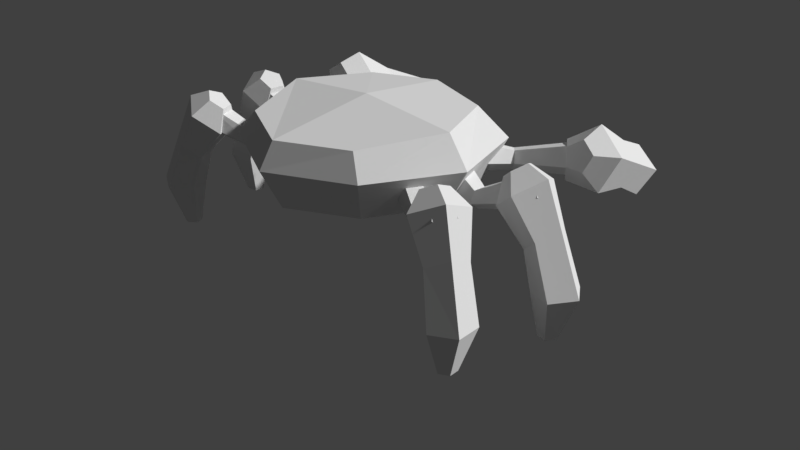 # Source: crab.blend  (saved by Blender 2.78.0; exported with 4.5.12 LTS)
import bpy
from mathutils import Matrix  # noqa: F401  (used for matrix-valued properties, if any)

bpy.ops.wm.read_factory_settings(use_empty=True)
scene = bpy.context.scene
scene.name = 'Scene'

# ---- collections
col_collection_1 = bpy.data.collections.new('Collection 1'); scene.collection.children.link(col_collection_1)

# ---- materials (node trees are filled in below, after node groups)
mat_crab = bpy.data.materials.new('crab')
mat_crab.alpha_threshold = 0.0
mat_crab.use_transparent_shadow = False
mat_crab.roughness = 0.5
mat_crab.line_color = (0.0, 0.0, 0.0, 1.0)

# ---- material node trees

# ---- world
world_world = bpy.data.worlds.new('World'); scene.world = world_world
world_world.color = (0.05088, 0.05088, 0.05088)
world_world.use_sun_shadow = False
world_world.sun_shadow_jitter_overblur = 0.0
world_world.cycles.sampling_method = 'MANUAL'

# ---- cameras
cam_camera = bpy.data.cameras.new('Camera')
cam_camera.clip_end = 100.0
cam_camera.lens = 35.0
cam_camera.sensor_width = 32.0
cam_camera.sensor_height = 18.0
cam_camera.ortho_scale = 7.314
cam_camera.dof.focus_distance = 0.0
cam_camera.dof.aperture_fstop = 128.0

# ---- meshes
me_cube = bpy.data.meshes.new('Cube')
me_cube.from_pydata([(1.053, -0.9307, 1.116), (0.8922, 0.8922, 1.116), (0.8922, 0.9776, 1.939), (1.333, -2.384e-07, 1.116), (1.359, -2.384e-07, 2.024), (1.257, -1.136, 1.643), (1.097, 1.097, 1.643), (1.638, -2.384e-07, 1.643), (0.9301, -0.9307, 2.009), (0.7548, -1.482, 1.405), (0.82, -1.316, 1.384), (0.7544, -1.15, 1.404), (0.5964, -1.082, 1.454), (0.6323, -1.482, 1.294), (0.6468, -1.317, 1.226), (0.6319, -1.151, 1.293), (0.4743, -1.482, 1.344), (0.4234, -1.317, 1.297), (0.4739, -1.151, 1.343), (0.4389, -1.482, 1.506), (0.3732, -1.316, 1.526), (0.4385, -1.15, 1.505), (0.5969, -1.551, 1.456), (0.5614, -1.481, 1.618), (0.5465, -1.315, 1.684), (0.561, -1.15, 1.616), (0.7193, -1.481, 1.567), (0.7699, -1.315, 1.613), (0.719, -1.15, 1.566), (1.081, 0.3583, 1.292), (1.453, 0.5603, 1.146), (1.208, 0.2131, 1.422), (1.521, 0.4485, 1.241), (1.234, 0.3089, 1.633), (1.507, 0.4973, 1.394), (1.123, 0.5134, 1.633), (1.429, 0.6393, 1.394), (1.029, 0.5439, 1.422), (1.396, 0.6782, 1.241), (2.223, 0.9787, 1.423), (2.257, 0.7588, 1.555), (2.112, 0.7708, 1.769), (1.988, 0.9981, 1.769), (2.057, 1.127, 1.555), (2.316, 1.029, 1.549), (2.338, 0.8868, 1.635), (2.244, 0.8946, 1.773), (2.164, 1.042, 1.773), (2.209, 1.125, 1.635), (2.29, 1.015, 1.807), (2.483, 1.12, 1.304), (1.96, 1.221, 1.653), (2.247, 1.269, 1.19), (1.749, 0.9595, 1.402), (2.098, 1.082, 1.007), (1.949, 0.5916, 1.402), (2.242, 0.8172, 1.007), (2.283, 0.6258, 1.653), (2.479, 0.8404, 1.19), (2.749, 1.264, 0.6033), (2.446, 1.41, 0.5819), (2.216, 1.166, 0.5473), (2.377, 0.8705, 0.5473), (2.706, 0.9311, 0.5819), (2.54, 1.151, 0.01267), (2.418, 1.21, 0.003997), (2.324, 1.111, -0.01004), (2.39, 0.9914, -0.01004), (2.523, 1.016, 0.003997), (2.047, 0.8829, 1.899), (1.889, 0.9817, 1.825), (1.788, 0.8565, 1.705), (1.884, 0.6804, 1.705), (2.044, 0.6968, 1.825), (0.9066, 0.2633, 1.457), (0.9726, 0.1879, 1.524), (0.9859, 0.2376, 1.633), (0.9282, 0.3438, 1.633), (0.8792, 0.3597, 1.524), (1.211, -0.2046, 1.292), (1.633, -0.1952, 1.146), (1.257, -0.3919, 1.422), (1.643, -0.3258, 1.241), (1.324, -0.3185, 1.633), (1.652, -0.2756, 1.394), (1.318, -0.08585, 1.633), (1.648, -0.1141, 1.394), (1.249, -0.01548, 1.422), (1.637, -0.06436, 1.241), (2.51, -0.1757, 1.423), (2.439, -0.3867, 1.555), (2.315, -0.3094, 1.769), (2.309, -0.05076, 1.769), (2.43, 0.0319, 1.555), (2.616, -0.1733, 1.549), (2.57, -0.31, 1.635), (2.49, -0.26, 1.773), (2.486, -0.09242, 1.773), (2.564, -0.03889, 1.635), (2.585, -0.174, 1.807), (2.805, -0.1691, 1.304), (2.386, 0.1604, 1.653), (2.663, 0.07158, 1.19), (2.08, 0.02415, 1.402), (2.445, -0.02642, 1.007), (2.089, -0.3945, 1.402), (2.452, -0.3277, 1.007), (2.402, -0.517, 1.653), (2.674, -0.4159, 1.19), (3.108, -0.1624, 0.6033), (2.905, 0.1056, 0.5819), (2.589, -0.005537, 0.5473), (2.597, -0.3422, 0.5473), (2.917, -0.4391, 0.5819), (2.871, -0.1677, 0.01267), (2.788, -0.05904, 0.003997), (2.66, -0.1041, -0.01004), (2.663, -0.2406, -0.01004), (2.793, -0.2799, 0.003997), (2.309, -0.1802, 1.899), (2.214, -0.02013, 1.825), (2.067, -0.08534, 1.705), (2.072, -0.2857, 1.705), (2.221, -0.3443, 1.825), (1.012, -0.2091, 1.457), (1.036, -0.3063, 1.524), (1.07, -0.2682, 1.633), (1.068, -0.1474, 1.633), (1.031, -0.1109, 1.524), (0.9018, -0.9995, 1.336), (1.148, -1.368, 1.272), (0.9528, -1.001, 1.563), (1.168, -1.352, 1.432), (1.145, -0.8736, 1.595), (1.277, -1.234, 1.457), (1.212, -0.7927, 1.387), (1.324, -1.178, 1.313), (1.062, -0.8705, 1.227), (1.244, -1.261, 1.199), (1.983, -1.729, 1.403), (1.938, -1.663, 1.649), (1.986, -1.41, 1.674), (2.061, -1.32, 1.443), (2.059, -1.517, 1.276), (2.136, -1.708, 1.461), (2.107, -1.665, 1.621), (2.138, -1.501, 1.637), (2.187, -1.443, 1.487), (2.185, -1.571, 1.379), (2.524, -1.605, 1.621), (2.392, -2.179, 1.354), (2.363, -1.45, 1.181), (2.276, -2.071, 1.037), (1.871, -1.477, 1.181), (1.922, -2.095, 1.035), (1.728, -1.649, 1.621), (1.819, -2.218, 1.351), (2.131, -1.728, 1.892), (2.11, -2.27, 1.548), (2.207, -2.976, 0.9829), (2.106, -2.735, 0.6842), (1.757, -2.57, 0.7725), (1.642, -2.708, 1.126), (1.92, -2.958, 1.256), (1.559, -3.254, 0.6635), (1.533, -3.192, 0.5863), (1.443, -3.149, 0.6091), (1.413, -3.184, 0.7005), (1.485, -3.249, 0.7341), (2.332, -1.325, 1.668), (2.255, -1.251, 1.457), (2.02, -1.264, 1.457), (1.951, -1.346, 1.668), (2.144, -1.383, 1.797), (0.8398, -0.7598, 1.409), (0.8663, -0.7608, 1.527), (0.9659, -0.6944, 1.543), (1.001, -0.6524, 1.436), (0.923, -0.6928, 1.353), (1.722, -1.58, 1.33), (1.554, -1.83, 1.166), (1.741, -1.768, 1.511), (1.567, -1.966, 1.296), (1.928, -1.934, 1.435), (1.7, -2.087, 1.24), (2.024, -1.849, 1.208), (1.769, -2.026, 1.076), (1.896, -1.63, 1.143), (1.679, -1.867, 1.031), (1.323, -2.179, 0.939), (1.372, -2.278, 1.117), (1.576, -2.328, 1.11), (1.653, -2.259, 0.9272), (1.496, -2.167, 0.8215), (1.418, -2.554, 0.8386), (1.435, -2.59, 0.9034), (1.509, -2.609, 0.9008), (1.537, -2.584, 0.8343), (1.481, -2.55, 0.7959), (1.888, -1.573, 1.403), (1.897, -1.663, 1.489), (1.987, -1.742, 1.453), (2.032, -1.701, 1.344), (1.971, -1.597, 1.313), (-1.053, -0.9307, 1.116), (-0.8922, 0.8922, 1.116), (-0.8922, 0.9776, 1.939), (-1.333, -2.384e-07, 1.116), (-1.359, -2.384e-07, 2.024), (0.0, -1.195, 1.075), (0.0, 1.297, 1.075), (0.0, 1.371, 1.916), (0.0, 2.268e-07, 2.146), (0.0, -1.573e-07, 0.8336), (-1.257, -1.136, 1.643), (-1.097, 1.097, 1.643), (-1.638, -2.384e-07, 1.643), (0.0, 1.571, 1.602), (0.0, -1.469, 1.602), (0.0, -1.195, 2.057), (-0.9301, -0.9307, 2.009), (-0.7548, -1.482, 1.405), (-0.82, -1.316, 1.384), (-0.7544, -1.15, 1.404), (-0.5964, -1.082, 1.454), (-0.6323, -1.482, 1.294), (-0.6468, -1.317, 1.226), (-0.6319, -1.151, 1.293), (-0.4743, -1.482, 1.344), (-0.4234, -1.317, 1.297), (-0.4739, -1.151, 1.343), (-0.4389, -1.482, 1.506), (-0.3732, -1.316, 1.526), (-0.4385, -1.15, 1.505), (-0.5969, -1.551, 1.456), (-0.5614, -1.481, 1.618), (-0.5465, -1.315, 1.684), (-0.561, -1.15, 1.616), (-0.7193, -1.481, 1.567), (-0.7699, -1.315, 1.613), (-0.719, -1.15, 1.566), (-1.081, 0.3583, 1.292), (-1.453, 0.5603, 1.146), (-1.208, 0.2131, 1.422), (-1.521, 0.4485, 1.241), (-1.234, 0.3089, 1.633), (-1.507, 0.4973, 1.394), (-1.123, 0.5134, 1.633), (-1.429, 0.6393, 1.394), (-1.029, 0.5439, 1.422), (-1.396, 0.6782, 1.241), (-2.223, 0.9787, 1.423), (-2.257, 0.7588, 1.555), (-2.112, 0.7708, 1.769), (-1.988, 0.9981, 1.769), (-2.057, 1.127, 1.555), (-2.316, 1.029, 1.549), (-2.338, 0.8868, 1.635), (-2.244, 0.8946, 1.773), (-2.164, 1.042, 1.773), (-2.209, 1.125, 1.635), (-2.29, 1.015, 1.807), (-2.483, 1.12, 1.304), (-1.96, 1.221, 1.653), (-2.247, 1.269, 1.19), (-1.749, 0.9595, 1.402), (-2.098, 1.082, 1.007), (-1.949, 0.5916, 1.402), (-2.242, 0.8172, 1.007), (-2.283, 0.6258, 1.653), (-2.479, 0.8404, 1.19), (-2.749, 1.264, 0.6033), (-2.446, 1.41, 0.5819), (-2.216, 1.166, 0.5473), (-2.377, 0.8705, 0.5473), (-2.706, 0.9311, 0.5819), (-2.54, 1.151, 0.01267), (-2.418, 1.21, 0.003997), (-2.324, 1.111, -0.01004), (-2.39, 0.9914, -0.01004), (-2.523, 1.016, 0.003997), (-2.047, 0.8829, 1.899), (-1.889, 0.9817, 1.825), (-1.788, 0.8565, 1.705), (-1.884, 0.6804, 1.705), (-2.044, 0.6968, 1.825), (-0.9066, 0.2633, 1.457), (-0.9726, 0.1879, 1.524), (-0.9859, 0.2376, 1.633), (-0.9282, 0.3438, 1.633), (-0.8792, 0.3597, 1.524), (-1.211, -0.2046, 1.292), (-1.633, -0.1952, 1.146), (-1.257, -0.3919, 1.422), (-1.643, -0.3258, 1.241), (-1.324, -0.3185, 1.633), (-1.652, -0.2756, 1.394), (-1.318, -0.08585, 1.633), (-1.648, -0.1141, 1.394), (-1.249, -0.01548, 1.422), (-1.637, -0.06436, 1.241), (-2.51, -0.1757, 1.423), (-2.439, -0.3867, 1.555), (-2.315, -0.3094, 1.769), (-2.309, -0.05076, 1.769), (-2.43, 0.0319, 1.555), (-2.616, -0.1733, 1.549), (-2.57, -0.31, 1.635), (-2.49, -0.26, 1.773), (-2.486, -0.09242, 1.773), (-2.564, -0.03889, 1.635), (-2.585, -0.174, 1.807), (-2.805, -0.1691, 1.304), (-2.386, 0.1604, 1.653), (-2.663, 0.07158, 1.19), (-2.08, 0.02415, 1.402), (-2.445, -0.02642, 1.007), (-2.089, -0.3945, 1.402), (-2.452, -0.3277, 1.007), (-2.402, -0.517, 1.653), (-2.674, -0.4159, 1.19), (-3.108, -0.1624, 0.6033), (-2.905, 0.1056, 0.5819), (-2.589, -0.005537, 0.5473), (-2.597, -0.3422, 0.5473), (-2.917, -0.4391, 0.5819), (-2.871, -0.1677, 0.01267), (-2.788, -0.05904, 0.003997), (-2.66, -0.1041, -0.01004), (-2.663, -0.2406, -0.01004), (-2.793, -0.2799, 0.003997), (-2.309, -0.1802, 1.899), (-2.214, -0.02013, 1.825), (-2.067, -0.08534, 1.705), (-2.072, -0.2857, 1.705), (-2.221, -0.3443, 1.825), (-1.012, -0.2091, 1.457), (-1.036, -0.3063, 1.524), (-1.07, -0.2682, 1.633), (-1.068, -0.1474, 1.633), (-1.031, -0.1109, 1.524), (-0.9018, -0.9995, 1.336), (-1.148, -1.368, 1.272), (-0.9528, -1.001, 1.563), (-1.168, -1.352, 1.432), (-1.145, -0.8736, 1.595), (-1.277, -1.234, 1.457), (-1.212, -0.7927, 1.387), (-1.324, -1.178, 1.313), (-1.062, -0.8705, 1.227), (-1.244, -1.261, 1.199), (-1.983, -1.729, 1.403), (-1.938, -1.663, 1.649), (-1.986, -1.41, 1.674), (-2.061, -1.32, 1.443), (-2.059, -1.517, 1.276), (-2.136, -1.708, 1.461), (-2.107, -1.665, 1.621), (-2.138, -1.501, 1.637), (-2.187, -1.443, 1.487), (-2.185, -1.571, 1.379), (-2.524, -1.605, 1.621), (-2.392, -2.179, 1.354), (-2.363, -1.45, 1.181), (-2.276, -2.071, 1.037), (-1.871, -1.477, 1.181), (-1.922, -2.095, 1.035), (-1.728, -1.649, 1.621), (-1.819, -2.218, 1.351), (-2.131, -1.728, 1.892), (-2.11, -2.27, 1.548), (-2.207, -2.976, 0.9829), (-2.106, -2.735, 0.6842), (-1.757, -2.57, 0.7725), (-1.642, -2.708, 1.126), (-1.92, -2.958, 1.256), (-1.559, -3.254, 0.6635), (-1.533, -3.192, 0.5863), (-1.443, -3.149, 0.6091), (-1.413, -3.184, 0.7005), (-1.485, -3.249, 0.7341), (-2.332, -1.325, 1.668), (-2.255, -1.251, 1.457), (-2.02, -1.264, 1.457), (-1.951, -1.346, 1.668), (-2.144, -1.383, 1.797), (-0.8398, -0.7598, 1.409), (-0.8663, -0.7608, 1.527), (-0.9659, -0.6944, 1.543), (-1.001, -0.6524, 1.436), (-0.923, -0.6928, 1.353), (-1.722, -1.58, 1.33), (-1.554, -1.83, 1.166), (-1.741, -1.768, 1.511), (-1.567, -1.966, 1.296), (-1.928, -1.934, 1.435), (-1.7, -2.087, 1.24), (-2.024, -1.849, 1.208), (-1.769, -2.026, 1.076), (-1.896, -1.63, 1.143), (-1.679, -1.867, 1.031), (-1.323, -2.179, 0.939), (-1.372, -2.278, 1.117), (-1.576, -2.328, 1.11), (-1.653, -2.259, 0.9272), (-1.496, -2.167, 0.8215), (-1.418, -2.554, 0.8386), (-1.435, -2.59, 0.9034), (-1.509, -2.609, 0.9008), (-1.537, -2.584, 0.8343), (-1.481, -2.55, 0.7959), (-1.888, -1.573, 1.403), (-1.897, -1.663, 1.489), (-1.987, -1.742, 1.453), (-2.032, -1.701, 1.344), (-1.971, -1.597, 1.313)], [], [(217, 211, 2, 6), (7, 3, 1, 6), (5, 0, 3, 7), (0, 209, 213, 3), (8, 4, 212, 219), (5, 8, 219, 218), (4, 2, 211, 212), (3, 213, 210, 1), (0, 5, 218, 209), (8, 5, 7, 4), (4, 7, 6, 2), (210, 217, 6, 1), (12, 11, 15), (10, 9, 13, 14), (11, 10, 14, 15), (9, 22, 13), (14, 13, 16, 17), (15, 14, 17, 18), (13, 22, 16), (12, 15, 18), (12, 18, 21), (17, 16, 19, 20), (18, 17, 20, 21), (16, 22, 19), (12, 21, 25), (20, 19, 23, 24), (21, 20, 24, 25), (19, 22, 23), (12, 25, 28), (24, 23, 26, 27), (25, 24, 27, 28), (23, 22, 26), (12, 28, 11), (27, 26, 9, 10), (28, 27, 10, 11), (26, 22, 9), (29, 30, 32, 31), (31, 32, 34, 33), (33, 34, 36, 35), (35, 36, 38, 37), (37, 38, 30, 29), (34, 32, 40, 41), (30, 38, 43, 39), (36, 34, 41, 42), (32, 30, 39, 40), (38, 36, 42, 43), (41, 40, 45, 46), (39, 43, 48, 44), (42, 41, 46, 47), (40, 39, 44, 45), (43, 42, 47, 48), (44, 48, 47, 46, 45), (49, 50, 52, 51), (51, 52, 54, 53), (53, 54, 56, 55), (55, 56, 58, 57), (57, 58, 50, 49), (54, 52, 60, 61), (50, 58, 63, 59), (56, 54, 61, 62), (52, 50, 59, 60), (58, 56, 62, 63), (61, 60, 65, 66), (59, 63, 68, 64), (62, 61, 66, 67), (60, 59, 64, 65), (63, 62, 67, 68), (64, 68, 67, 66, 65), (55, 57, 73, 72), (70, 71, 72, 73, 69), (51, 53, 71, 70), (57, 49, 69, 73), (49, 51, 70, 69), (53, 55, 72, 71), (35, 37, 78, 77), (75, 76, 77, 78, 74), (31, 33, 76, 75), (37, 29, 74, 78), (29, 31, 75, 74), (33, 35, 77, 76), (79, 80, 82, 81), (81, 82, 84, 83), (83, 84, 86, 85), (85, 86, 88, 87), (87, 88, 80, 79), (84, 82, 90, 91), (80, 88, 93, 89), (86, 84, 91, 92), (82, 80, 89, 90), (88, 86, 92, 93), (91, 90, 95, 96), (89, 93, 98, 94), (92, 91, 96, 97), (90, 89, 94, 95), (93, 92, 97, 98), (94, 98, 97, 96, 95), (99, 100, 102, 101), (101, 102, 104, 103), (103, 104, 106, 105), (105, 106, 108, 107), (107, 108, 100, 99), (104, 102, 110, 111), (100, 108, 113, 109), (106, 104, 111, 112), (102, 100, 109, 110), (108, 106, 112, 113), (111, 110, 115, 116), (109, 113, 118, 114), (112, 111, 116, 117), (110, 109, 114, 115), (113, 112, 117, 118), (114, 118, 117, 116, 115), (105, 107, 123, 122), (120, 121, 122, 123, 119), (101, 103, 121, 120), (107, 99, 119, 123), (99, 101, 120, 119), (103, 105, 122, 121), (85, 87, 128, 127), (125, 126, 127, 128, 124), (81, 83, 126, 125), (87, 79, 124, 128), (79, 81, 125, 124), (83, 85, 127, 126), (129, 130, 132, 131), (131, 132, 134, 133), (133, 134, 136, 135), (135, 136, 138, 137), (137, 138, 130, 129), (134, 132, 140, 141), (130, 138, 143, 139), (136, 134, 141, 142), (132, 130, 139, 140), (138, 136, 142, 143), (141, 140, 145, 146), (139, 143, 148, 144), (142, 141, 146, 147), (140, 139, 144, 145), (143, 142, 147, 148), (144, 148, 147, 146, 145), (149, 150, 152, 151), (151, 152, 154, 153), (153, 154, 156, 155), (155, 156, 158, 157), (157, 158, 150, 149), (154, 152, 160, 161), (150, 158, 163, 159), (156, 154, 161, 162), (152, 150, 159, 160), (158, 156, 162, 163), (161, 160, 165, 166), (159, 163, 168, 164), (162, 161, 166, 167), (160, 159, 164, 165), (163, 162, 167, 168), (164, 168, 167, 166, 165), (155, 157, 173, 172), (170, 171, 172, 173, 169), (151, 153, 171, 170), (157, 149, 169, 173), (149, 151, 170, 169), (153, 155, 172, 171), (135, 137, 178, 177), (175, 176, 177, 178, 174), (131, 133, 176, 175), (137, 129, 174, 178), (129, 131, 175, 174), (133, 135, 177, 176), (179, 180, 182, 181), (181, 182, 184, 183), (183, 184, 186, 185), (185, 186, 188, 187), (187, 188, 180, 179), (184, 182, 190, 191), (180, 188, 193, 189), (186, 184, 191, 192), (182, 180, 189, 190), (188, 186, 192, 193), (191, 190, 195, 196), (189, 193, 198, 194), (192, 191, 196, 197), (190, 189, 194, 195), (193, 192, 197, 198), (194, 198, 197, 196, 195), (185, 187, 203, 202), (200, 201, 202, 203, 199), (181, 183, 201, 200), (187, 179, 199, 203), (179, 181, 200, 199), (183, 185, 202, 201), (217, 215, 206, 211), (216, 215, 205, 207), (214, 216, 207, 204), (204, 207, 213, 209), (220, 219, 212, 208), (214, 218, 219, 220), (208, 212, 211, 206), (207, 205, 210, 213), (204, 209, 218, 214), (220, 208, 216, 214), (208, 206, 215, 216), (210, 205, 215, 217), (224, 227, 223), (222, 226, 225, 221), (223, 227, 226, 222), (221, 225, 234), (226, 229, 228, 225), (227, 230, 229, 226), (225, 228, 234), (224, 230, 227), (224, 233, 230), (229, 232, 231, 228), (230, 233, 232, 229), (228, 231, 234), (224, 237, 233), (232, 236, 235, 231), (233, 237, 236, 232), (231, 235, 234), (224, 240, 237), (236, 239, 238, 235), (237, 240, 239, 236), (235, 238, 234), (224, 223, 240), (239, 222, 221, 238), (240, 223, 222, 239), (238, 221, 234), (241, 243, 244, 242), (243, 245, 246, 244), (245, 247, 248, 246), (247, 249, 250, 248), (249, 241, 242, 250), (246, 253, 252, 244), (242, 251, 255, 250), (248, 254, 253, 246), (244, 252, 251, 242), (250, 255, 254, 248), (253, 258, 257, 252), (251, 256, 260, 255), (254, 259, 258, 253), (252, 257, 256, 251), (255, 260, 259, 254), (256, 257, 258, 259, 260), (261, 263, 264, 262), (263, 265, 266, 264), (265, 267, 268, 266), (267, 269, 270, 268), (269, 261, 262, 270), (266, 273, 272, 264), (262, 271, 275, 270), (268, 274, 273, 266), (264, 272, 271, 262), (270, 275, 274, 268), (273, 278, 277, 272), (271, 276, 280, 275), (274, 279, 278, 273), (272, 277, 276, 271), (275, 280, 279, 274), (276, 277, 278, 279, 280), (267, 284, 285, 269), (282, 281, 285, 284, 283), (263, 282, 283, 265), (269, 285, 281, 261), (261, 281, 282, 263), (265, 283, 284, 267), (247, 289, 290, 249), (287, 286, 290, 289, 288), (243, 287, 288, 245), (249, 290, 286, 241), (241, 286, 287, 243), (245, 288, 289, 247), (291, 293, 294, 292), (293, 295, 296, 294), (295, 297, 298, 296), (297, 299, 300, 298), (299, 291, 292, 300), (296, 303, 302, 294), (292, 301, 305, 300), (298, 304, 303, 296), (294, 302, 301, 292), (300, 305, 304, 298), (303, 308, 307, 302), (301, 306, 310, 305), (304, 309, 308, 303), (302, 307, 306, 301), (305, 310, 309, 304), (306, 307, 308, 309, 310), (311, 313, 314, 312), (313, 315, 316, 314), (315, 317, 318, 316), (317, 319, 320, 318), (319, 311, 312, 320), (316, 323, 322, 314), (312, 321, 325, 320), (318, 324, 323, 316), (314, 322, 321, 312), (320, 325, 324, 318), (323, 328, 327, 322), (321, 326, 330, 325), (324, 329, 328, 323), (322, 327, 326, 321), (325, 330, 329, 324), (326, 327, 328, 329, 330), (317, 334, 335, 319), (332, 331, 335, 334, 333), (313, 332, 333, 315), (319, 335, 331, 311), (311, 331, 332, 313), (315, 333, 334, 317), (297, 339, 340, 299), (337, 336, 340, 339, 338), (293, 337, 338, 295), (299, 340, 336, 291), (291, 336, 337, 293), (295, 338, 339, 297), (341, 343, 344, 342), (343, 345, 346, 344), (345, 347, 348, 346), (347, 349, 350, 348), (349, 341, 342, 350), (346, 353, 352, 344), (342, 351, 355, 350), (348, 354, 353, 346), (344, 352, 351, 342), (350, 355, 354, 348), (353, 358, 357, 352), (351, 356, 360, 355), (354, 359, 358, 353), (352, 357, 356, 351), (355, 360, 359, 354), (356, 357, 358, 359, 360), (361, 363, 364, 362), (363, 365, 366, 364), (365, 367, 368, 366), (367, 369, 370, 368), (369, 361, 362, 370), (366, 373, 372, 364), (362, 371, 375, 370), (368, 374, 373, 366), (364, 372, 371, 362), (370, 375, 374, 368), (373, 378, 377, 372), (371, 376, 380, 375), (374, 379, 378, 373), (372, 377, 376, 371), (375, 380, 379, 374), (376, 377, 378, 379, 380), (367, 384, 385, 369), (382, 381, 385, 384, 383), (363, 382, 383, 365), (369, 385, 381, 361), (361, 381, 382, 363), (365, 383, 384, 367), (347, 389, 390, 349), (387, 386, 390, 389, 388), (343, 387, 388, 345), (349, 390, 386, 341), (341, 386, 387, 343), (345, 388, 389, 347), (391, 393, 394, 392), (393, 395, 396, 394), (395, 397, 398, 396), (397, 399, 400, 398), (399, 391, 392, 400), (396, 403, 402, 394), (392, 401, 405, 400), (398, 404, 403, 396), (394, 402, 401, 392), (400, 405, 404, 398), (403, 408, 407, 402), (401, 406, 410, 405), (404, 409, 408, 403), (402, 407, 406, 401), (405, 410, 409, 404), (406, 407, 408, 409, 410), (397, 414, 415, 399), (412, 411, 415, 414, 413), (393, 412, 413, 395), (399, 415, 411, 391), (391, 411, 412, 393), (395, 413, 414, 397)])
_uv = me_cube.uv_layers.new(name='UVMap')
_uv.uv.foreach_set('vector', [0.03928, 0.833, 0.03928, 0.9142, 0.2696, 0.9094, 0.3224, 0.833, 0.4622, 0.833, 0.3832, 0.6971, 0.2696, 0.6971, 0.3224, 0.833, 0.3638, 0.833, 0.311, 0.6971, 0.3832, 0.6971, 0.4622, 0.833, 0.311, 0.6971, 0.03928, 0.6971, 0.03928, 0.6347, 0.3832, 0.6971, 0.2793, 0.9276, 0.39, 0.9315, 0.03928, 0.9736, 0.04024, 0.9506, 0.3638, 0.833, 0.2793, 0.9276, 0.04024, 0.9506, 0.03928, 0.833, 0.39, 0.9315, 0.2696, 0.9094, 0.03928, 0.9142, 0.03928, 0.9736, 0.3832, 0.6971, 0.03928, 0.6347, 0.03928, 0.6971, 0.2696, 0.6971, 0.311, 0.6971, 0.3638, 0.833, 0.03928, 0.833, 0.03928, 0.6971, 0.2793, 0.9276, 0.3638, 0.833, 0.4622, 0.833, 0.39, 0.9315, 0.39, 0.9315, 0.4622, 0.833, 0.3224, 0.833, 0.2696, 0.9094, 0.03928, 0.6971, 0.03928, 0.833, 0.3224, 0.833, 0.2696, 0.6971, 0.584, 0.09887, 0.567, 0.08648, 0.5669, 0.05882, 0.5259, 0.08147, 0.4849, 0.08677, 0.4848, 0.05911, 0.5258, 0.04235, 0.567, 0.08648, 0.5259, 0.08147, 0.5258, 0.04235, 0.5669, 0.05882, 0.4849, 0.08677, 0.4679, 0.09928, 0.4848, 0.05911, 0.5258, 0.04235, 0.4848, 0.05911, 0.4848, 0.07156, 0.5258, 0.05996, 0.5669, 0.05882, 0.5258, 0.04235, 0.5258, 0.05996, 0.5669, 0.07127, 0.4848, 0.05911, 0.4679, 0.09928, 0.4848, 0.07156, 0.584, 0.09887, 0.5669, 0.05882, 0.5669, 0.07127, 0.584, 0.09887, 0.5669, 0.07127, 0.567, 0.1114, 0.5258, 0.05996, 0.4848, 0.07156, 0.4849, 0.1117, 0.5259, 0.1167, 0.5669, 0.07127, 0.5258, 0.05996, 0.5259, 0.1167, 0.567, 0.1114, 0.4848, 0.07156, 0.4679, 0.09928, 0.4849, 0.1117, 0.584, 0.09887, 0.567, 0.1114, 0.5671, 0.139, 0.5259, 0.1167, 0.4849, 0.1117, 0.485, 0.1393, 0.5261, 0.1558, 0.567, 0.1114, 0.5259, 0.1167, 0.5261, 0.1558, 0.5671, 0.139, 0.4849, 0.1117, 0.4679, 0.09928, 0.485, 0.1393, 0.584, 0.09887, 0.5671, 0.139, 0.5671, 0.1266, 0.5261, 0.1558, 0.485, 0.1393, 0.485, 0.1269, 0.5261, 0.1382, 0.5671, 0.139, 0.5261, 0.1558, 0.5261, 0.1382, 0.5671, 0.1266, 0.485, 0.1393, 0.4679, 0.09928, 0.485, 0.1269, 0.584, 0.09887, 0.5671, 0.1266, 0.567, 0.08648, 0.5261, 0.1382, 0.485, 0.1269, 0.4849, 0.08677, 0.5259, 0.08147, 0.5671, 0.1266, 0.5261, 0.1382, 0.5259, 0.08147, 0.567, 0.08648, 0.485, 0.1269, 0.4679, 0.09928, 0.4849, 0.08677, 0.5642, 0.8751, 0.6504, 0.8704, 0.6502, 0.8436, 0.5707, 0.8362, 0.5707, 0.8362, 0.6502, 0.8436, 0.6529, 0.8537, 0.5854, 0.8501, 0.5854, 0.8501, 0.6529, 0.8537, 0.6547, 0.8866, 0.588, 0.8976, 0.588, 0.8976, 0.6547, 0.8866, 0.6531, 0.8969, 0.5749, 0.913, 0.5749, 0.913, 0.6531, 0.8969, 0.6504, 0.8704, 0.5642, 0.8751, 0.6529, 0.8537, 0.6502, 0.8436, 0.8112, 0.8187, 0.7873, 0.8364, 0.6504, 0.8704, 0.6531, 0.8969, 0.8159, 0.904, 0.8289, 0.8606, 0.6547, 0.8866, 0.6529, 0.8537, 0.7873, 0.8364, 0.7901, 0.8891, 0.6502, 0.8436, 0.6504, 0.8704, 0.8289, 0.8606, 0.8112, 0.8187, 0.6531, 0.8969, 0.6547, 0.8866, 0.7901, 0.8891, 0.8159, 0.904, 0.7873, 0.8364, 0.8112, 0.8187, 0.839, 0.8323, 0.8235, 0.8437, 0.8289, 0.8606, 0.8159, 0.904, 0.8421, 0.8875, 0.8505, 0.8594, 0.7901, 0.8891, 0.7873, 0.8364, 0.8235, 0.8437, 0.8254, 0.8779, 0.8112, 0.8187, 0.8289, 0.8606, 0.8505, 0.8594, 0.839, 0.8323, 0.8159, 0.904, 0.7901, 0.8891, 0.8254, 0.8779, 0.8421, 0.8875, 0.8505, 0.8594, 0.8421, 0.8875, 0.8254, 0.8779, 0.8235, 0.8437, 0.839, 0.8323, 0.1381, 0.4117, 0.1736, 0.319, 0.1301, 0.2981, 0.07728, 0.3832, 0.07728, 0.3832, 0.1301, 0.2981, 0.1027, 0.2643, 0.03851, 0.3371, 0.03851, 0.3371, 0.1027, 0.2643, 0.1292, 0.2643, 0.07535, 0.3371, 0.07535, 0.3371, 0.1292, 0.2643, 0.173, 0.2981, 0.1369, 0.3832, 0.1369, 0.3832, 0.173, 0.2981, 0.1736, 0.319, 0.1381, 0.4117, 0.1027, 0.2643, 0.1301, 0.2981, 0.1669, 0.186, 0.1245, 0.1796, 0.1736, 0.319, 0.173, 0.2981, 0.2148, 0.186, 0.2227, 0.1899, 0.1292, 0.2643, 0.1027, 0.2643, 0.1245, 0.1796, 0.1541, 0.1796, 0.1301, 0.2981, 0.1736, 0.319, 0.2227, 0.1899, 0.1669, 0.186, 0.173, 0.2981, 0.1292, 0.2643, 0.1541, 0.1796, 0.2148, 0.186, 0.1245, 0.1796, 0.1669, 0.186, 0.1616, 0.07951, 0.1444, 0.07693, 0.2227, 0.1899, 0.2148, 0.186, 0.181, 0.07951, 0.1842, 0.08111, 0.1541, 0.1796, 0.1245, 0.1796, 0.1444, 0.07693, 0.1564, 0.07693, 0.1669, 0.186, 0.2227, 0.1899, 0.1842, 0.08111, 0.1616, 0.07951, 0.2148, 0.186, 0.1541, 0.1796, 0.1564, 0.07693, 0.181, 0.07951, 0.1842, 0.08111, 0.181, 0.07951, 0.1564, 0.07693, 0.1444, 0.07693, 0.1616, 0.07951, 0.07535, 0.3371, 0.1369, 0.3832, 0.09277, 0.415, 0.06333, 0.3929, 0.06425, 0.415, 0.0457, 0.3929, 0.06333, 0.3929, 0.09277, 0.415, 0.09335, 0.4286, 0.07728, 0.3832, 0.03851, 0.3371, 0.0457, 0.3929, 0.06425, 0.415, 0.1369, 0.3832, 0.1381, 0.4117, 0.09335, 0.4286, 0.09277, 0.415, 0.1381, 0.4117, 0.07728, 0.3832, 0.06425, 0.415, 0.09335, 0.4286, 0.03851, 0.3371, 0.07535, 0.3371, 0.06333, 0.3929, 0.0457, 0.3929, 0.588, 0.8976, 0.5749, 0.913, 0.5292, 0.897, 0.536, 0.889, 0.527, 0.8571, 0.5346, 0.8644, 0.536, 0.889, 0.5292, 0.897, 0.5236, 0.8773, 0.5707, 0.8362, 0.5854, 0.8501, 0.5346, 0.8644, 0.527, 0.8571, 0.5749, 0.913, 0.5642, 0.8751, 0.5236, 0.8773, 0.5292, 0.897, 0.5642, 0.8751, 0.5707, 0.8362, 0.527, 0.8571, 0.5236, 0.8773, 0.5854, 0.8501, 0.588, 0.8976, 0.536, 0.889, 0.5346, 0.8644, 0.5616, 0.7298, 0.6479, 0.7317, 0.6498, 0.7051, 0.571, 0.6916, 0.571, 0.6916, 0.6498, 0.7051, 0.6517, 0.7153, 0.5847, 0.7066, 0.5847, 0.7066, 0.6517, 0.7153, 0.6509, 0.7483, 0.5836, 0.7541, 0.5836, 0.7541, 0.6509, 0.7483, 0.6486, 0.7584, 0.5693, 0.7684, 0.5693, 0.7684, 0.6486, 0.7584, 0.6479, 0.7317, 0.5616, 0.7298, 0.6517, 0.7153, 0.6498, 0.7051, 0.8123, 0.6927, 0.787, 0.7084, 0.6479, 0.7317, 0.6486, 0.7584, 0.8103, 0.7781, 0.8267, 0.7357, 0.6509, 0.7483, 0.6517, 0.7153, 0.787, 0.7084, 0.7858, 0.7612, 0.6498, 0.7051, 0.6479, 0.7317, 0.8267, 0.7357, 0.8123, 0.6927, 0.6486, 0.7584, 0.6509, 0.7483, 0.7858, 0.7612, 0.8103, 0.7781, 0.787, 0.7084, 0.8123, 0.6927, 0.8389, 0.7083, 0.8226, 0.7185, 0.8267, 0.7357, 0.8103, 0.7781, 0.8377, 0.7636, 0.8483, 0.7362, 0.7858, 0.7612, 0.787, 0.7084, 0.8226, 0.7185, 0.8218, 0.7527, 0.8123, 0.6927, 0.8267, 0.7357, 0.8483, 0.7362, 0.8389, 0.7083, 0.8103, 0.7781, 0.7858, 0.7612, 0.8218, 0.7527, 0.8377, 0.7636, 0.8483, 0.7362, 0.8377, 0.7636, 0.8218, 0.7527, 0.8226, 0.7185, 0.8389, 0.7083, 0.3119, 0.4485, 0.3523, 0.3557, 0.3262, 0.3348, 0.2752, 0.42, 0.2752, 0.42, 0.3262, 0.3348, 0.2861, 0.301, 0.2187, 0.3739, 0.2187, 0.3739, 0.2861, 0.301, 0.2873, 0.301, 0.2204, 0.3739, 0.2204, 0.3739, 0.2873, 0.301, 0.3282, 0.3348, 0.278, 0.42, 0.278, 0.42, 0.3282, 0.3348, 0.3523, 0.3557, 0.3119, 0.4485, 0.2861, 0.301, 0.3262, 0.3348, 0.3708, 0.2227, 0.3126, 0.2163, 0.3523, 0.3557, 0.3282, 0.3348, 0.373, 0.2227, 0.4082, 0.2267, 0.2873, 0.301, 0.2861, 0.301, 0.3126, 0.2163, 0.314, 0.2163, 0.3262, 0.3348, 0.3523, 0.3557, 0.4082, 0.2267, 0.3708, 0.2227, 0.3282, 0.3348, 0.2873, 0.301, 0.314, 0.2163, 0.373, 0.2227, 0.3126, 0.2163, 0.3708, 0.2227, 0.3493, 0.1162, 0.3257, 0.1137, 0.4082, 0.2267, 0.373, 0.2227, 0.3502, 0.1162, 0.3644, 0.1178, 0.314, 0.2163, 0.3126, 0.2163, 0.3257, 0.1137, 0.3262, 0.1137, 0.3708, 0.2227, 0.4082, 0.2267, 0.3644, 0.1178, 0.3493, 0.1162, 0.373, 0.2227, 0.314, 0.2163, 0.3262, 0.1137, 0.3502, 0.1162, 0.3644, 0.1178, 0.3502, 0.1162, 0.3262, 0.1137, 0.3257, 0.1137, 0.3493, 0.1162, 0.2204, 0.3739, 0.278, 0.42, 0.2448, 0.4517, 0.2172, 0.4297, 0.2435, 0.4517, 0.2164, 0.4297, 0.2172, 0.4297, 0.2448, 0.4517, 0.261, 0.4654, 0.2752, 0.42, 0.2187, 0.3739, 0.2164, 0.4297, 0.2435, 0.4517, 0.278, 0.42, 0.3119, 0.4485, 0.261, 0.4654, 0.2448, 0.4517, 0.3119, 0.4485, 0.2752, 0.42, 0.2435, 0.4517, 0.261, 0.4654, 0.2187, 0.3739, 0.2204, 0.3739, 0.2172, 0.4297, 0.2164, 0.4297, 0.5836, 0.7541, 0.5693, 0.7684, 0.525, 0.749, 0.5324, 0.7415, 0.5259, 0.7091, 0.533, 0.7169, 0.5324, 0.7415, 0.525, 0.749, 0.521, 0.7289, 0.571, 0.6916, 0.5847, 0.7066, 0.533, 0.7169, 0.5259, 0.7091, 0.5693, 0.7684, 0.5616, 0.7298, 0.521, 0.7289, 0.525, 0.749, 0.5616, 0.7298, 0.571, 0.6916, 0.5259, 0.7091, 0.521, 0.7289, 0.5847, 0.7066, 0.5836, 0.7541, 0.5324, 0.7415, 0.533, 0.7169, 0.2005, 0.5396, 0.2995, 0.5056, 0.301, 0.5115, 0.2104, 0.5465, 0.2104, 0.5465, 0.301, 0.5115, 0.3046, 0.5491, 0.2282, 0.598, 0.2282, 0.598, 0.3046, 0.5491, 0.3054, 0.5663, 0.2293, 0.6229, 0.2293, 0.6229, 0.3054, 0.5663, 0.3022, 0.5395, 0.2122, 0.5868, 0.2122, 0.5868, 0.3022, 0.5395, 0.2995, 0.5056, 0.2005, 0.5396, 0.3046, 0.5491, 0.301, 0.5115, 0.4902, 0.5631, 0.4631, 0.6176, 0.2995, 0.5056, 0.3022, 0.5395, 0.4922, 0.6079, 0.5082, 0.5571, 0.3054, 0.5663, 0.3046, 0.5491, 0.4631, 0.6176, 0.4643, 0.6453, 0.301, 0.5115, 0.2995, 0.5056, 0.5082, 0.5571, 0.4902, 0.5631, 0.3022, 0.5395, 0.3054, 0.5663, 0.4643, 0.6453, 0.4922, 0.6079, 0.4631, 0.6176, 0.4902, 0.5631, 0.5223, 0.5868, 0.5048, 0.6221, 0.5082, 0.5571, 0.4922, 0.6079, 0.5236, 0.6158, 0.534, 0.5829, 0.4643, 0.6453, 0.4631, 0.6176, 0.5048, 0.6221, 0.5056, 0.64, 0.4902, 0.5631, 0.5082, 0.5571, 0.534, 0.5829, 0.5223, 0.5868, 0.4922, 0.6079, 0.4643, 0.6453, 0.5056, 0.64, 0.5236, 0.6158, 0.534, 0.5829, 0.5236, 0.6158, 0.5056, 0.64, 0.5048, 0.6221, 0.5223, 0.5868, 0.9138, 0.598, 0.8987, 0.4234, 0.8414, 0.4078, 0.8339, 0.5776, 0.8339, 0.5776, 0.8414, 0.4078, 0.7522, 0.3917, 0.7097, 0.5571, 0.7097, 0.5571, 0.7522, 0.3917, 0.7544, 0.3973, 0.7128, 0.5649, 0.7128, 0.5649, 0.7544, 0.3973, 0.8449, 0.4169, 0.8389, 0.5902, 0.8389, 0.5902, 0.8449, 0.4169, 0.8987, 0.4234, 0.9138, 0.598, 0.7522, 0.3917, 0.8414, 0.4078, 0.8165, 0.1997, 0.7226, 0.2405, 0.8987, 0.4234, 0.8449, 0.4169, 0.8205, 0.2098, 0.8771, 0.1808, 0.7544, 0.3973, 0.7522, 0.3917, 0.7226, 0.2405, 0.725, 0.2468, 0.8414, 0.4078, 0.8987, 0.4234, 0.8771, 0.1808, 0.8165, 0.1997, 0.8449, 0.4169, 0.7544, 0.3973, 0.725, 0.2468, 0.8205, 0.2098, 0.7226, 0.2405, 0.8165, 0.1997, 0.6922, 0.06143, 0.6679, 0.07198, 0.8771, 0.1808, 0.8205, 0.2098, 0.6933, 0.06404, 0.7079, 0.05652, 0.725, 0.2468, 0.7226, 0.2405, 0.6679, 0.07198, 0.6686, 0.0736, 0.8165, 0.1997, 0.8771, 0.1808, 0.7079, 0.05652, 0.6922, 0.06143, 0.8205, 0.2098, 0.725, 0.2468, 0.6686, 0.0736, 0.6933, 0.06404, 0.7079, 0.05652, 0.6933, 0.06404, 0.6686, 0.0736, 0.6679, 0.07198, 0.6922, 0.06143, 0.7128, 0.5649, 0.8389, 0.5902, 0.8143, 0.6622, 0.7539, 0.6501, 0.8119, 0.6562, 0.7525, 0.6464, 0.7539, 0.6501, 0.8143, 0.6622, 0.8502, 0.6659, 0.8339, 0.5776, 0.7097, 0.5571, 0.7525, 0.6464, 0.8119, 0.6562, 0.8389, 0.5902, 0.9138, 0.598, 0.8502, 0.6659, 0.8143, 0.6622, 0.9138, 0.598, 0.8339, 0.5776, 0.8119, 0.6562, 0.8502, 0.6659, 0.7097, 0.5571, 0.7128, 0.5649, 0.7539, 0.6501, 0.7525, 0.6464, 0.2293, 0.6229, 0.2122, 0.5868, 0.1606, 0.6003, 0.1695, 0.619, 0.1597, 0.5794, 0.1689, 0.6061, 0.1695, 0.619, 0.1606, 0.6003, 0.1545, 0.5758, 0.2104, 0.5465, 0.2282, 0.598, 0.1689, 0.6061, 0.1597, 0.5794, 0.2122, 0.5868, 0.2005, 0.5396, 0.1545, 0.5758, 0.1606, 0.6003, 0.2005, 0.5396, 0.2104, 0.5465, 0.1597, 0.5794, 0.1545, 0.5758, 0.2282, 0.598, 0.2293, 0.6229, 0.1695, 0.619, 0.1689, 0.6061, 0.5745, 0.5147, 0.5367, 0.4298, 0.5571, 0.413, 0.6033, 0.4919, 0.6033, 0.4919, 0.5571, 0.413, 0.595, 0.3809, 0.6566, 0.4481, 0.6566, 0.4481, 0.595, 0.3809, 0.5981, 0.3778, 0.6608, 0.4437, 0.6608, 0.4437, 0.5981, 0.3778, 0.562, 0.408, 0.6101, 0.4849, 0.6101, 0.4849, 0.562, 0.408, 0.5367, 0.4298, 0.5745, 0.5147, 0.595, 0.3809, 0.5571, 0.413, 0.515, 0.3107, 0.5698, 0.3035, 0.5367, 0.4298, 0.562, 0.408, 0.5205, 0.3051, 0.4845, 0.3116, 0.5981, 0.3778, 0.595, 0.3809, 0.5698, 0.3035, 0.5732, 0.3, 0.5571, 0.413, 0.5367, 0.4298, 0.4845, 0.3116, 0.515, 0.3107, 0.562, 0.408, 0.5981, 0.3778, 0.5732, 0.3, 0.5205, 0.3051, 0.5698, 0.3035, 0.515, 0.3107, 0.5369, 0.211, 0.5568, 0.2084, 0.4845, 0.3116, 0.5205, 0.3051, 0.5389, 0.209, 0.5258, 0.2114, 0.5732, 0.3, 0.5698, 0.3035, 0.5568, 0.2084, 0.5581, 0.2072, 0.515, 0.3107, 0.4845, 0.3116, 0.5258, 0.2114, 0.5369, 0.211, 0.5205, 0.3051, 0.5732, 0.3, 0.5581, 0.2072, 0.5389, 0.209, 0.5258, 0.2114, 0.5389, 0.209, 0.5581, 0.2072, 0.5568, 0.2084, 0.5369, 0.211, 0.6608, 0.4437, 0.6101, 0.4849, 0.6384, 0.5158, 0.6627, 0.4961, 0.6351, 0.5191, 0.6607, 0.4981, 0.6627, 0.4961, 0.6384, 0.5158, 0.6214, 0.53, 0.6033, 0.4919, 0.6566, 0.4481, 0.6607, 0.4981, 0.6351, 0.5191, 0.6101, 0.4849, 0.5745, 0.5147, 0.6214, 0.53, 0.6384, 0.5158, 0.5745, 0.5147, 0.6033, 0.4919, 0.6351, 0.5191, 0.6214, 0.53, 0.6566, 0.4481, 0.6608, 0.4437, 0.6627, 0.4961, 0.6607, 0.4981, 0.03928, 0.833, 0.3224, 0.833, 0.2696, 0.9094, 0.03928, 0.9142, 0.4622, 0.833, 0.3224, 0.833, 0.2696, 0.6971, 0.3832, 0.6971, 0.3638, 0.833, 0.4622, 0.833, 0.3832, 0.6971, 0.311, 0.6971, 0.311, 0.6971, 0.3832, 0.6971, 0.03928, 0.6347, 0.03928, 0.6971, 0.2793, 0.9276, 0.04024, 0.9506, 0.03928, 0.9736, 0.39, 0.9315, 0.3638, 0.833, 0.03928, 0.833, 0.04024, 0.9506, 0.2793, 0.9276, 0.39, 0.9315, 0.03928, 0.9736, 0.03928, 0.9142, 0.2696, 0.9094, 0.3832, 0.6971, 0.2696, 0.6971, 0.03928, 0.6971, 0.03928, 0.6347, 0.311, 0.6971, 0.03928, 0.6971, 0.03928, 0.833, 0.3638, 0.833, 0.2793, 0.9276, 0.39, 0.9315, 0.4622, 0.833, 0.3638, 0.833, 0.39, 0.9315, 0.2696, 0.9094, 0.3224, 0.833, 0.4622, 0.833, 0.03928, 0.6971, 0.2696, 0.6971, 0.3224, 0.833, 0.03928, 0.833, 0.584, 0.09887, 0.5669, 0.05882, 0.567, 0.08648, 0.5259, 0.08147, 0.5258, 0.04235, 0.4848, 0.05911, 0.4849, 0.08677, 0.567, 0.08648, 0.5669, 0.05882, 0.5258, 0.04235, 0.5259, 0.08147, 0.4849, 0.08677, 0.4848, 0.05911, 0.4679, 0.09928, 0.5258, 0.04235, 0.5258, 0.05996, 0.4848, 0.07156, 0.4848, 0.05911, 0.5669, 0.05882, 0.5669, 0.07127, 0.5258, 0.05996, 0.5258, 0.04235, 0.4848, 0.05911, 0.4848, 0.07156, 0.4679, 0.09928, 0.584, 0.09887, 0.5669, 0.07127, 0.5669, 0.05882, 0.584, 0.09887, 0.567, 0.1114, 0.5669, 0.07127, 0.5258, 0.05996, 0.5259, 0.1167, 0.4849, 0.1117, 0.4848, 0.07156, 0.5669, 0.07127, 0.567, 0.1114, 0.5259, 0.1167, 0.5258, 0.05996, 0.4848, 0.07156, 0.4849, 0.1117, 0.4679, 0.09928, 0.584, 0.09887, 0.5671, 0.139, 0.567, 0.1114, 0.5259, 0.1167, 0.5261, 0.1558, 0.485, 0.1393, 0.4849, 0.1117, 0.567, 0.1114, 0.5671, 0.139, 0.5261, 0.1558, 0.5259, 0.1167, 0.4849, 0.1117, 0.485, 0.1393, 0.4679, 0.09928, 0.584, 0.09887, 0.5671, 0.1266, 0.5671, 0.139, 0.5261, 0.1558, 0.5261, 0.1382, 0.485, 0.1269, 0.485, 0.1393, 0.5671, 0.139, 0.5671, 0.1266, 0.5261, 0.1382, 0.5261, 0.1558, 0.485, 0.1393, 0.485, 0.1269, 0.4679, 0.09928, 0.584, 0.09887, 0.567, 0.08648, 0.5671, 0.1266, 0.5261, 0.1382, 0.5259, 0.08147, 0.4849, 0.08677, 0.485, 0.1269, 0.5671, 0.1266, 0.567, 0.08648, 0.5259, 0.08147, 0.5261, 0.1382, 0.485, 0.1269, 0.4849, 0.08677, 0.4679, 0.09928, 0.5642, 0.8751, 0.5707, 0.8362, 0.6502, 0.8436, 0.6504, 0.8704, 0.5707, 0.8362, 0.5854, 0.8501, 0.6529, 0.8537, 0.6502, 0.8436, 0.5854, 0.8501, 0.588, 0.8976, 0.6547, 0.8866, 0.6529, 0.8537, 0.588, 0.8976, 0.5749, 0.913, 0.6531, 0.8969, 0.6547, 0.8866, 0.5749, 0.913, 0.5642, 0.8751, 0.6504, 0.8704, 0.6531, 0.8969, 0.6529, 0.8537, 0.7873, 0.8364, 0.8112, 0.8187, 0.6502, 0.8436, 0.6504, 0.8704, 0.8289, 0.8606, 0.8159, 0.904, 0.6531, 0.8969, 0.6547, 0.8866, 0.7901, 0.8891, 0.7873, 0.8364, 0.6529, 0.8537, 0.6502, 0.8436, 0.8112, 0.8187, 0.8289, 0.8606, 0.6504, 0.8704, 0.6531, 0.8969, 0.8159, 0.904, 0.7901, 0.8891, 0.6547, 0.8866, 0.7873, 0.8364, 0.8235, 0.8437, 0.839, 0.8323, 0.8112, 0.8187, 0.8289, 0.8606, 0.8505, 0.8594, 0.8421, 0.8875, 0.8159, 0.904, 0.7901, 0.8891, 0.8254, 0.8779, 0.8235, 0.8437, 0.7873, 0.8364, 0.8112, 0.8187, 0.839, 0.8323, 0.8505, 0.8594, 0.8289, 0.8606, 0.8159, 0.904, 0.8421, 0.8875, 0.8254, 0.8779, 0.7901, 0.8891, 0.8505, 0.8594, 0.839, 0.8323, 0.8235, 0.8437, 0.8254, 0.8779, 0.8421, 0.8875, 0.1381, 0.4117, 0.07728, 0.3832, 0.1301, 0.2981, 0.1736, 0.319, 0.07728, 0.3832, 0.03851, 0.3371, 0.1027, 0.2643, 0.1301, 0.2981, 0.03851, 0.3371, 0.07535, 0.3371, 0.1292, 0.2643, 0.1027, 0.2643, 0.07535, 0.3371, 0.1369, 0.3832, 0.173, 0.2981, 0.1292, 0.2643, 0.1369, 0.3832, 0.1381, 0.4117, 0.1736, 0.319, 0.173, 0.2981, 0.1027, 0.2643, 0.1245, 0.1796, 0.1669, 0.186, 0.1301, 0.2981, 0.1736, 0.319, 0.2227, 0.1899, 0.2148, 0.186, 0.173, 0.2981, 0.1292, 0.2643, 0.1541, 0.1796, 0.1245, 0.1796, 0.1027, 0.2643, 0.1301, 0.2981, 0.1669, 0.186, 0.2227, 0.1899, 0.1736, 0.319, 0.173, 0.2981, 0.2148, 0.186, 0.1541, 0.1796, 0.1292, 0.2643, 0.1245, 0.1796, 0.1444, 0.07693, 0.1616, 0.07951, 0.1669, 0.186, 0.2227, 0.1899, 0.1842, 0.08111, 0.181, 0.07951, 0.2148, 0.186, 0.1541, 0.1796, 0.1564, 0.07693, 0.1444, 0.07693, 0.1245, 0.1796, 0.1669, 0.186, 0.1616, 0.07951, 0.1842, 0.08111, 0.2227, 0.1899, 0.2148, 0.186, 0.181, 0.07951, 0.1564, 0.07693, 0.1541, 0.1796, 0.1842, 0.08111, 0.1616, 0.07951, 0.1444, 0.07693, 0.1564, 0.07693, 0.181, 0.07951, 0.07535, 0.3371, 0.06333, 0.3929, 0.09277, 0.415, 0.1369, 0.3832, 0.06425, 0.415, 0.09335, 0.4286, 0.09277, 0.415, 0.06333, 0.3929, 0.0457, 0.3929, 0.07728, 0.3832, 0.06425, 0.415, 0.0457, 0.3929, 0.03851, 0.3371, 0.1369, 0.3832, 0.09277, 0.415, 0.09335, 0.4286, 0.1381, 0.4117, 0.1381, 0.4117, 0.09335, 0.4286, 0.06425, 0.415, 0.07728, 0.3832, 0.03851, 0.3371, 0.0457, 0.3929, 0.06333, 0.3929, 0.07535, 0.3371, 0.588, 0.8976, 0.536, 0.889, 0.5292, 0.897, 0.5749, 0.913, 0.527, 0.8571, 0.5236, 0.8773, 0.5292, 0.897, 0.536, 0.889, 0.5346, 0.8644, 0.5707, 0.8362, 0.527, 0.8571, 0.5346, 0.8644, 0.5854, 0.8501, 0.5749, 0.913, 0.5292, 0.897, 0.5236, 0.8773, 0.5642, 0.8751, 0.5642, 0.8751, 0.5236, 0.8773, 0.527, 0.8571, 0.5707, 0.8362, 0.5854, 0.8501, 0.5346, 0.8644, 0.536, 0.889, 0.588, 0.8976, 0.5616, 0.7298, 0.571, 0.6916, 0.6498, 0.7051, 0.6479, 0.7317, 0.571, 0.6916, 0.5847, 0.7066, 0.6517, 0.7153, 0.6498, 0.7051, 0.5847, 0.7066, 0.5836, 0.7541, 0.6509, 0.7483, 0.6517, 0.7153, 0.5836, 0.7541, 0.5693, 0.7684, 0.6486, 0.7584, 0.6509, 0.7483, 0.5693, 0.7684, 0.5616, 0.7298, 0.6479, 0.7317, 0.6486, 0.7584, 0.6517, 0.7153, 0.787, 0.7084, 0.8123, 0.6927, 0.6498, 0.7051, 0.6479, 0.7317, 0.8267, 0.7357, 0.8103, 0.7781, 0.6486, 0.7584, 0.6509, 0.7483, 0.7858, 0.7612, 0.787, 0.7084, 0.6517, 0.7153, 0.6498, 0.7051, 0.8123, 0.6927, 0.8267, 0.7357, 0.6479, 0.7317, 0.6486, 0.7584, 0.8103, 0.7781, 0.7858, 0.7612, 0.6509, 0.7483, 0.787, 0.7084, 0.8226, 0.7185, 0.8389, 0.7083, 0.8123, 0.6927, 0.8267, 0.7357, 0.8483, 0.7362, 0.8377, 0.7636, 0.8103, 0.7781, 0.7858, 0.7612, 0.8218, 0.7527, 0.8226, 0.7185, 0.787, 0.7084, 0.8123, 0.6927, 0.8389, 0.7083, 0.8483, 0.7362, 0.8267, 0.7357, 0.8103, 0.7781, 0.8377, 0.7636, 0.8218, 0.7527, 0.7858, 0.7612, 0.8483, 0.7362, 0.8389, 0.7083, 0.8226, 0.7185, 0.8218, 0.7527, 0.8377, 0.7636, 0.3119, 0.4485, 0.2752, 0.42, 0.3262, 0.3348, 0.3523, 0.3557, 0.2752, 0.42, 0.2187, 0.3739, 0.2861, 0.301, 0.3262, 0.3348, 0.2187, 0.3739, 0.2204, 0.3739, 0.2873, 0.301, 0.2861, 0.301, 0.2204, 0.3739, 0.278, 0.42, 0.3282, 0.3348, 0.2873, 0.301, 0.278, 0.42, 0.3119, 0.4485, 0.3523, 0.3557, 0.3282, 0.3348, 0.2861, 0.301, 0.3126, 0.2163, 0.3708, 0.2227, 0.3262, 0.3348, 0.3523, 0.3557, 0.4082, 0.2267, 0.373, 0.2227, 0.3282, 0.3348, 0.2873, 0.301, 0.314, 0.2163, 0.3126, 0.2163, 0.2861, 0.301, 0.3262, 0.3348, 0.3708, 0.2227, 0.4082, 0.2267, 0.3523, 0.3557, 0.3282, 0.3348, 0.373, 0.2227, 0.314, 0.2163, 0.2873, 0.301, 0.3126, 0.2163, 0.3257, 0.1137, 0.3493, 0.1162, 0.3708, 0.2227, 0.4082, 0.2267, 0.3644, 0.1178, 0.3502, 0.1162, 0.373, 0.2227, 0.314, 0.2163, 0.3262, 0.1137, 0.3257, 0.1137, 0.3126, 0.2163, 0.3708, 0.2227, 0.3493, 0.1162, 0.3644, 0.1178, 0.4082, 0.2267, 0.373, 0.2227, 0.3502, 0.1162, 0.3262, 0.1137, 0.314, 0.2163, 0.3644, 0.1178, 0.3493, 0.1162, 0.3257, 0.1137, 0.3262, 0.1137, 0.3502, 0.1162, 0.2204, 0.3739, 0.2172, 0.4297, 0.2448, 0.4517, 0.278, 0.42, 0.2435, 0.4517, 0.261, 0.4654, 0.2448, 0.4517, 0.2172, 0.4297, 0.2164, 0.4297, 0.2752, 0.42, 0.2435, 0.4517, 0.2164, 0.4297, 0.2187, 0.3739, 0.278, 0.42, 0.2448, 0.4517, 0.261, 0.4654, 0.3119, 0.4485, 0.3119, 0.4485, 0.261, 0.4654, 0.2435, 0.4517, 0.2752, 0.42, 0.2187, 0.3739, 0.2164, 0.4297, 0.2172, 0.4297, 0.2204, 0.3739, 0.5836, 0.7541, 0.5324, 0.7415, 0.525, 0.749, 0.5693, 0.7684, 0.5259, 0.7091, 0.521, 0.7289, 0.525, 0.749, 0.5324, 0.7415, 0.533, 0.7169, 0.571, 0.6916, 0.5259, 0.7091, 0.533, 0.7169, 0.5847, 0.7066, 0.5693, 0.7684, 0.525, 0.749, 0.521, 0.7289, 0.5616, 0.7298, 0.5616, 0.7298, 0.521, 0.7289, 0.5259, 0.7091, 0.571, 0.6916, 0.5847, 0.7066, 0.533, 0.7169, 0.5324, 0.7415, 0.5836, 0.7541, 0.2005, 0.5396, 0.2104, 0.5465, 0.301, 0.5115, 0.2995, 0.5056, 0.2104, 0.5465, 0.2282, 0.598, 0.3046, 0.5491, 0.301, 0.5115, 0.2282, 0.598, 0.2293, 0.6229, 0.3054, 0.5663, 0.3046, 0.5491, 0.2293, 0.6229, 0.2122, 0.5868, 0.3022, 0.5395, 0.3054, 0.5663, 0.2122, 0.5868, 0.2005, 0.5396, 0.2995, 0.5056, 0.3022, 0.5395, 0.3046, 0.5491, 0.4631, 0.6176, 0.4902, 0.5631, 0.301, 0.5115, 0.2995, 0.5056, 0.5082, 0.5571, 0.4922, 0.6079, 0.3022, 0.5395, 0.3054, 0.5663, 0.4643, 0.6453, 0.4631, 0.6176, 0.3046, 0.5491, 0.301, 0.5115, 0.4902, 0.5631, 0.5082, 0.5571, 0.2995, 0.5056, 0.3022, 0.5395, 0.4922, 0.6079, 0.4643, 0.6453, 0.3054, 0.5663, 0.4631, 0.6176, 0.5048, 0.6221, 0.5223, 0.5868, 0.4902, 0.5631, 0.5082, 0.5571, 0.534, 0.5829, 0.5236, 0.6158, 0.4922, 0.6079, 0.4643, 0.6453, 0.5056, 0.64, 0.5048, 0.6221, 0.4631, 0.6176, 0.4902, 0.5631, 0.5223, 0.5868, 0.534, 0.5829, 0.5082, 0.5571, 0.4922, 0.6079, 0.5236, 0.6158, 0.5056, 0.64, 0.4643, 0.6453, 0.534, 0.5829, 0.5223, 0.5868, 0.5048, 0.6221, 0.5056, 0.64, 0.5236, 0.6158, 0.9138, 0.598, 0.8339, 0.5776, 0.8414, 0.4078, 0.8987, 0.4234, 0.8339, 0.5776, 0.7097, 0.5571, 0.7522, 0.3917, 0.8414, 0.4078, 0.7097, 0.5571, 0.7128, 0.5649, 0.7544, 0.3973, 0.7522, 0.3917, 0.7128, 0.5649, 0.8389, 0.5902, 0.8449, 0.4169, 0.7544, 0.3973, 0.8389, 0.5902, 0.9138, 0.598, 0.8987, 0.4234, 0.8449, 0.4169, 0.7522, 0.3917, 0.7226, 0.2405, 0.8165, 0.1997, 0.8414, 0.4078, 0.8987, 0.4234, 0.8771, 0.1808, 0.8205, 0.2098, 0.8449, 0.4169, 0.7544, 0.3973, 0.725, 0.2468, 0.7226, 0.2405, 0.7522, 0.3917, 0.8414, 0.4078, 0.8165, 0.1997, 0.8771, 0.1808, 0.8987, 0.4234, 0.8449, 0.4169, 0.8205, 0.2098, 0.725, 0.2468, 0.7544, 0.3973, 0.7226, 0.2405, 0.6679, 0.07198, 0.6922, 0.06143, 0.8165, 0.1997, 0.8771, 0.1808, 0.7079, 0.05652, 0.6933, 0.06404, 0.8205, 0.2098, 0.725, 0.2468, 0.6686, 0.0736, 0.6679, 0.07198, 0.7226, 0.2405, 0.8165, 0.1997, 0.6922, 0.06143, 0.7079, 0.05652, 0.8771, 0.1808, 0.8205, 0.2098, 0.6933, 0.06404, 0.6686, 0.0736, 0.725, 0.2468, 0.7079, 0.05652, 0.6922, 0.06143, 0.6679, 0.07198, 0.6686, 0.0736, 0.6933, 0.06404, 0.7128, 0.5649, 0.7539, 0.6501, 0.8143, 0.6622, 0.8389, 0.5902, 0.8119, 0.6562, 0.8502, 0.6659, 0.8143, 0.6622, 0.7539, 0.6501, 0.7525, 0.6464, 0.8339, 0.5776, 0.8119, 0.6562, 0.7525, 0.6464, 0.7097, 0.5571, 0.8389, 0.5902, 0.8143, 0.6622, 0.8502, 0.6659, 0.9138, 0.598, 0.9138, 0.598, 0.8502, 0.6659, 0.8119, 0.6562, 0.8339, 0.5776, 0.7097, 0.5571, 0.7525, 0.6464, 0.7539, 0.6501, 0.7128, 0.5649, 0.2293, 0.6229, 0.1695, 0.619, 0.1606, 0.6003, 0.2122, 0.5868, 0.1597, 0.5794, 0.1545, 0.5758, 0.1606, 0.6003, 0.1695, 0.619, 0.1689, 0.6061, 0.2104, 0.5465, 0.1597, 0.5794, 0.1689, 0.6061, 0.2282, 0.598, 0.2122, 0.5868, 0.1606, 0.6003, 0.1545, 0.5758, 0.2005, 0.5396, 0.2005, 0.5396, 0.1545, 0.5758, 0.1597, 0.5794, 0.2104, 0.5465, 0.2282, 0.598, 0.1689, 0.6061, 0.1695, 0.619, 0.2293, 0.6229, 0.5745, 0.5147, 0.6033, 0.4919, 0.5571, 0.413, 0.5367, 0.4298, 0.6033, 0.4919, 0.6566, 0.4481, 0.595, 0.3809, 0.5571, 0.413, 0.6566, 0.4481, 0.6608, 0.4437, 0.5981, 0.3778, 0.595, 0.3809, 0.6608, 0.4437, 0.6101, 0.4849, 0.562, 0.408, 0.5981, 0.3778, 0.6101, 0.4849, 0.5745, 0.5147, 0.5367, 0.4298, 0.562, 0.408, 0.595, 0.3809, 0.5698, 0.3035, 0.515, 0.3107, 0.5571, 0.413, 0.5367, 0.4298, 0.4845, 0.3116, 0.5205, 0.3051, 0.562, 0.408, 0.5981, 0.3778, 0.5732, 0.3, 0.5698, 0.3035, 0.595, 0.3809, 0.5571, 0.413, 0.515, 0.3107, 0.4845, 0.3116, 0.5367, 0.4298, 0.562, 0.408, 0.5205, 0.3051, 0.5732, 0.3, 0.5981, 0.3778, 0.5698, 0.3035, 0.5568, 0.2084, 0.5369, 0.211, 0.515, 0.3107, 0.4845, 0.3116, 0.5258, 0.2114, 0.5389, 0.209, 0.5205, 0.3051, 0.5732, 0.3, 0.5581, 0.2072, 0.5568, 0.2084, 0.5698, 0.3035, 0.515, 0.3107, 0.5369, 0.211, 0.5258, 0.2114, 0.4845, 0.3116, 0.5205, 0.3051, 0.5389, 0.209, 0.5581, 0.2072, 0.5732, 0.3, 0.5258, 0.2114, 0.5369, 0.211, 0.5568, 0.2084, 0.5581, 0.2072, 0.5389, 0.209, 0.6608, 0.4437, 0.6627, 0.4961, 0.6384, 0.5158, 0.6101, 0.4849, 0.6351, 0.5191, 0.6214, 0.53, 0.6384, 0.5158, 0.6627, 0.4961, 0.6607, 0.4981, 0.6033, 0.4919, 0.6351, 0.5191, 0.6607, 0.4981, 0.6566, 0.4481, 0.6101, 0.4849, 0.6384, 0.5158, 0.6214, 0.53, 0.5745, 0.5147, 0.5745, 0.5147, 0.6214, 0.53, 0.6351, 0.5191, 0.6033, 0.4919, 0.6566, 0.4481, 0.6607, 0.4981, 0.6627, 0.4961, 0.6608, 0.4437])
me_cube.materials.append(mat_crab)
me_cube.use_remesh_preserve_volume = False
me_cube.use_remesh_preserve_attributes = False
me_cube.use_mirror_vertex_groups = False
me_cube.update()
arm_armature = bpy.data.armatures.new('Armature')  # bones are not reproduced

# ---- objects
ob_armature = bpy.data.objects.new('Armature', arm_armature)
ob_cube = bpy.data.objects.new('Cube', me_cube)
ob_camera = bpy.data.objects.new('Camera', cam_camera)

# ---- transforms, parenting, visibility, modifiers, constraints
ob_armature.location = (0.0, 0.0, 0.0)
ob_armature.rotation_euler = (-2.98e-08, -2.605e-15, -4.712)
ob_armature.scale = (3.0, 3.0, 3.0)
ob_armature.show_in_front = True
ob_armature.lineart.crease_threshold = 0.0
ob_cube.parent = ob_armature
ob_cube.location = (0.0, 0.0, 0.0)
ob_cube.lock_rotations_4d = False
ob_cube.empty_display_type = 'ARROWS'
ob_cube.lineart.crease_threshold = 0.0
_vg = ob_cube.vertex_groups.new(name='Bone')
_vg.add([0, 1, 2, 3, 4, 5, 6, 7, 8, 9, 10, 11, 12, 13, 14, 15, 16, 17, 18, 19, 20, 21, 22, 23, 24, 25, 26, 27, 28, 204, 205, 206, 207, 208, 209, 210, 211, 212, 213, 214, 215, 216, 217, 218, 219, 220, 221, 222, 223, 224, 225, 226, 227, 228, 229, 230, 231, 232, 233, 234, 235, 236, 237, 238, 239, 240], 1.0, 'REPLACE')
_vg = ob_cube.vertex_groups.new(name='leg1.L')
_vg.add([29, 30, 31, 32, 33, 34, 35, 36, 37, 38, 39, 40, 41, 42, 43, 44, 45, 46, 47, 48, 49, 50, 51, 52, 53, 54, 55, 56, 57, 58, 59, 60, 61, 62, 63, 64, 65, 66, 67, 68, 69, 70, 71, 72, 73, 74, 75, 76, 77, 78], 1.0, 'REPLACE')
_vg = ob_cube.vertex_groups.new(name='leg.L')
_vg.add([79, 80, 81, 82, 83, 84, 85, 86, 87, 88, 89, 90, 91, 92, 93, 94, 95, 96, 97, 98, 99, 100, 101, 102, 103, 104, 105, 106, 107, 108, 109, 110, 111, 112, 113, 114, 115, 116, 117, 118, 119, 120, 121, 122, 123, 124, 125, 126, 127, 128], 1.0, 'REPLACE')
_vg = ob_cube.vertex_groups.new(name='arm1.L')
_vg.add([129, 130, 131, 132, 133, 134, 135, 136, 137, 138, 139, 140, 141, 142, 143, 144, 145, 146, 147, 148, 174, 175, 176, 177, 178], 1.0, 'REPLACE')
_vg = ob_cube.vertex_groups.new(name='claw1.L')
_vg.add([149, 150, 151, 152, 153, 154, 155, 156, 157, 158, 159, 160, 161, 162, 163, 164, 165, 166, 167, 168, 169, 170, 171, 172, 173], 1.0, 'REPLACE')
_vg = ob_cube.vertex_groups.new(name='claw2.L')
_vg.add([179, 180, 181, 182, 183, 184, 185, 186, 187, 188, 189, 190, 191, 192, 193, 194, 195, 196, 197, 198, 199, 200, 201, 202, 203], 1.0, 'REPLACE')
_vg = ob_cube.vertex_groups.new(name='leg1.R')
_vg.add([241, 242, 243, 244, 245, 246, 247, 248, 249, 250, 251, 252, 253, 254, 255, 256, 257, 258, 259, 260, 261, 262, 263, 264, 265, 266, 267, 268, 269, 270, 271, 272, 273, 274, 275, 276, 277, 278, 279, 280, 281, 282, 283, 284, 285, 286, 287, 288, 289, 290], 1.0, 'REPLACE')
_vg = ob_cube.vertex_groups.new(name='leg.R')
_vg.add([291, 292, 293, 294, 295, 296, 297, 298, 299, 300, 301, 302, 303, 304, 305, 306, 307, 308, 309, 310, 311, 312, 313, 314, 315, 316, 317, 318, 319, 320, 321, 322, 323, 324, 325, 326, 327, 328, 329, 330, 331, 332, 333, 334, 335, 336, 337, 338, 339, 340], 1.0, 'REPLACE')
_vg = ob_cube.vertex_groups.new(name='arm1.R')
_vg.add([341, 342, 343, 344, 345, 346, 347, 348, 349, 350, 351, 352, 353, 354, 355, 356, 357, 358, 359, 360, 386, 387, 388, 389, 390], 1.0, 'REPLACE')
_vg = ob_cube.vertex_groups.new(name='claw1.R')
_vg.add([361, 362, 363, 364, 365, 366, 367, 368, 369, 370, 371, 372, 373, 374, 375, 376, 377, 378, 379, 380, 381, 382, 383, 384, 385], 1.0, 'REPLACE')
_vg = ob_cube.vertex_groups.new(name='claw2.R')
_vg.add([391, 392, 393, 394, 395, 396, 397, 398, 399, 400, 401, 402, 403, 404, 405, 406, 407, 408, 409, 410, 411, 412, 413, 414, 415], 1.0, 'REPLACE')
_m = ob_cube.modifiers.new('Armature', 'ARMATURE')
_m.object = ob_armature
ob_camera.location = (-19.52, -22.44, 16.03)
ob_camera.rotation_euler = (1.109, -2.169e-08, -7.039)
ob_camera.scale = (3.0, 3.0, 3.0)
ob_camera.lock_rotations_4d = False
ob_camera.empty_display_type = 'ARROWS'
ob_camera.color = (0.0, 0.0, 0.0, 0.0)
ob_camera.display_type = 'WIRE'
ob_camera.lineart.crease_threshold = 0.0

# ---- collection membership
col_collection_1.objects.link(ob_armature)
col_collection_1.objects.link(ob_cube)
col_collection_1.objects.link(ob_camera)

# ---- scene / render settings (as saved in the file)
scene.camera = ob_camera
scene.frame_start = 1; scene.frame_end = 250; scene.frame_set(0)
scene.render.engine = 'BLENDER_EEVEE_NEXT'
scene.render.resolution_percentage = 50
scene.render.dither_intensity = 0.0
scene.cycles.use_denoising = False
scene.cycles.samples = 128
scene.cycles.sampling_pattern = 'TABULATED_SOBOL'
scene.cycles.light_sampling_threshold = 0.0
scene.cycles.use_adaptive_sampling = False
scene.cycles.use_light_tree = False
scene.cycles.blur_glossy = 0.0
scene.cycles.sample_clamp_indirect = 0.0
scene.view_settings.view_transform = 'Standard'
bpy.context.view_layer.update()

# ---- added for rendering (the .blend has no usable light): sun
light_auto_sun = bpy.data.lights.new('AutoSun', 'SUN')
light_auto_sun.energy = 3.0
light_auto_sun.angle = 0.0523599
ob_auto_sun = bpy.data.objects.new('AutoSun', light_auto_sun)
scene.collection.objects.link(ob_auto_sun)
ob_auto_sun.rotation_euler = (0.872665, 0.174533, 0.523599)
bpy.context.view_layer.update()
